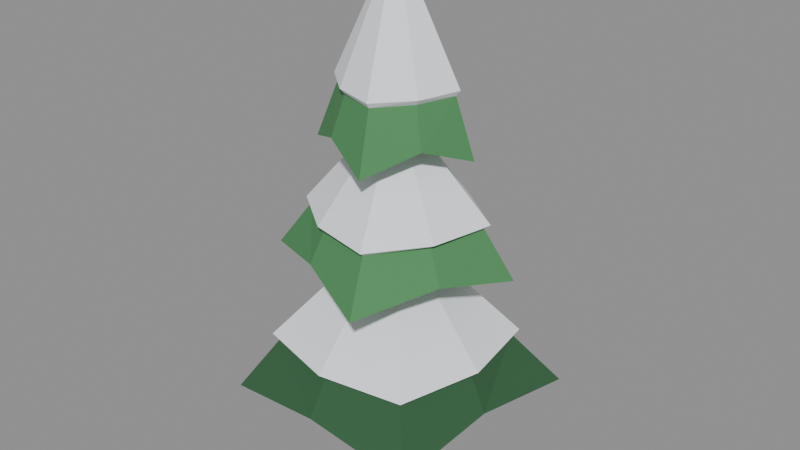 # Source: pine_b.blend  (saved by Blender 5.0.119; exported with 4.5.12 LTS)
import bpy
from mathutils import Matrix  # noqa: F401  (used for matrix-valued properties, if any)

bpy.ops.wm.read_factory_settings(use_empty=True)
scene = bpy.context.scene
scene.name = 'Scene'

# ---- materials (node trees are filled in below, after node groups)
mat_palette_vcol = bpy.data.materials.new('palette_vcol')
mat_palette_vcol.diffuse_color = (1.0, 1.0, 1.0, 1.0)
mat_palette_vcol.roughness = 0.9

# ---- material node trees
mat_palette_vcol.use_nodes = True; mat_palette_vcol.node_tree.nodes.clear()
_N = mat_palette_vcol.node_tree.nodes; _L = mat_palette_vcol.node_tree.links
n0 = _N.new('ShaderNodeBsdfPrincipled'); n0.name = 'Principled BSDF'; n0.location = (-200, 100)
n0.inputs[2].default_value = 0.9
n0.inputs[27].default_value = (0.0, 0.0, 0.0, 1.0)
n1 = _N.new('ShaderNodeOutputMaterial'); n1.name = 'Material Output'; n1.location = (200, 100)
n2 = _N.new('ShaderNodeVertexColor'); n2.name = 'Color Attribute'; n2.location = (-500, 100)
n2.layer_name = 'Col'
_L.new(n0.outputs[0], n1.inputs[0])
_L.new(n2.outputs[0], n0.inputs[0])
n1.is_active_output = True

# ---- meshes
me_tree = bpy.data.meshes.new('Tree')
me_tree.from_pydata([(0.2125, 0.05694, 0.0), (0.05694, 0.2125, 0.0), (-0.1556, 0.1556, 0.0), (-0.2125, -0.05694, 0.0), (-0.05694, -0.2125, 0.0), (0.1556, -0.1556, 0.0), (0.09659, 0.02588, 4.33), (0.02588, 0.09659, 4.33), (-0.07071, 0.07071, 4.33), (-0.09659, -0.02588, 4.33), (-0.02588, -0.09659, 4.33), (0.07071, -0.07071, 4.33), (1.25, 1.11, 0.947), (0.07257, 1.228, 1.134), (-1.018, 1.146, 0.947), (-1.193, 0.07047, 1.134), (-1.187, -1.055, 0.947), (-0.07004, -1.185, 1.134), (1.023, -1.152, 0.947), (1.146, -0.06768, 1.134), (0.8586, 0.7628, 1.508), (0.0569, 0.963, 1.508), (-0.7628, 0.8586, 1.508), (-0.963, 0.0569, 1.508), (-0.8586, -0.7628, 1.508), (-0.0569, -0.963, 1.508), (0.7628, -0.8586, 1.508), (0.963, -0.0569, 1.508), (0.9187, 0.8162, 1.559), (0.06233, 1.055, 1.559), (-0.8162, 0.9187, 1.559), (-1.055, 0.06233, 1.559), (-0.9187, -0.8162, 1.559), (-0.06233, -1.055, 1.559), (0.8162, -0.9187, 1.559), (1.055, -0.06233, 1.559), (0.0, 0.0, 2.8), (1.25, 1.11, 0.947), (0.07257, 1.228, 1.134), (0.0, 0.0, 1.27), (0.07257, 1.228, 1.134), (-1.018, 1.146, 0.947), (0.0, 0.0, 1.27), (-1.018, 1.146, 0.947), (-1.193, 0.07047, 1.134), (0.0, 0.0, 1.27), (-1.193, 0.07047, 1.134), (-1.187, -1.055, 0.947), (0.0, 0.0, 1.27), (-1.187, -1.055, 0.947), (-0.07004, -1.185, 1.134), (0.0, 0.0, 1.27), (-0.07004, -1.185, 1.134), (1.023, -1.152, 0.947), (0.0, 0.0, 1.27), (1.023, -1.152, 0.947), (1.146, -0.06768, 1.134), (0.0, 0.0, 1.27), (1.146, -0.06768, 1.134), (1.25, 1.11, 0.947), (0.0, 0.0, 1.27), (1.096, 0.3991, 2.365), (0.3735, 0.8012, 2.53), (-0.391, 1.074, 2.365), (-0.7715, 0.3597, 2.53), (-1.151, -0.4192, 2.365), (-0.3722, -0.7985, 2.53), (0.4111, -1.129, 2.365), (0.8237, -0.384, 2.53), (0.8094, 0.2947, 2.86), (0.3057, 0.6558, 2.86), (-0.2947, 0.8094, 2.86), (-0.6558, 0.3057, 2.86), (-0.8094, -0.2947, 2.86), (-0.3057, -0.6558, 2.86), (0.2947, -0.8094, 2.86), (0.6558, -0.3057, 2.86), (0.866, 0.3153, 2.905), (0.3349, 0.7184, 2.905), (-0.3153, 0.866, 2.905), (-0.7184, 0.3349, 2.905), (-0.866, -0.3153, 2.905), (-0.3349, -0.7184, 2.905), (0.3153, -0.866, 2.905), (0.7184, -0.3349, 2.905), (0.0, 0.0, 4.0), (1.096, 0.3991, 2.365), (0.3735, 0.8012, 2.53), (0.0, 0.0, 2.65), (0.3735, 0.8012, 2.53), (-0.391, 1.074, 2.365), (0.0, 0.0, 2.65), (-0.391, 1.074, 2.365), (-0.7715, 0.3597, 2.53), (0.0, 0.0, 2.65), (-0.7715, 0.3597, 2.53), (-1.151, -0.4192, 2.365), (0.0, 0.0, 2.65), (-1.151, -0.4192, 2.365), (-0.3722, -0.7985, 2.53), (0.0, 0.0, 2.65), (-0.3722, -0.7985, 2.53), (0.4111, -1.129, 2.365), (0.0, 0.0, 2.65), (0.4111, -1.129, 2.365), (0.8237, -0.384, 2.53), (0.0, 0.0, 2.65), (0.8237, -0.384, 2.53), (1.096, 0.3991, 2.365), (0.0, 0.0, 2.65), (0.7344, 0.2127, 3.538), (0.2937, 0.5332, 3.736), (-0.2246, 0.7753, 3.538), (-0.5267, 0.2901, 3.736), (-0.7777, -0.2253, 3.538), (-0.2991, -0.543, 3.736), (0.2195, -0.7579, 3.538), (0.532, -0.293, 3.736), (0.5516, 0.1598, 4.132), (0.2327, 0.4225, 4.132), (-0.1598, 0.5516, 4.132), (-0.4225, 0.2327, 4.132), (-0.5516, -0.1598, 4.132), (-0.2327, -0.4225, 4.132), (0.1598, -0.5516, 4.132), (0.4225, -0.2327, 4.132), (0.5902, 0.171, 4.186), (0.2549, 0.4629, 4.186), (-0.171, 0.5902, 4.186), (-0.4629, 0.2549, 4.186), (-0.5902, -0.171, 4.186), (-0.2549, -0.4629, 4.186), (0.171, -0.5902, 4.186), (0.4629, -0.2549, 4.186), (0.0, 0.0, 5.5), (0.7344, 0.2127, 3.538), (0.2937, 0.5332, 3.736), (0.0, 0.0, 3.88), (0.2937, 0.5332, 3.736), (-0.2246, 0.7753, 3.538), (0.0, 0.0, 3.88), (-0.2246, 0.7753, 3.538), (-0.5267, 0.2901, 3.736), (0.0, 0.0, 3.88), (-0.5267, 0.2901, 3.736), (-0.7777, -0.2253, 3.538), (0.0, 0.0, 3.88), (-0.7777, -0.2253, 3.538), (-0.2991, -0.543, 3.736), (0.0, 0.0, 3.88), (-0.2991, -0.543, 3.736), (0.2195, -0.7579, 3.538), (0.0, 0.0, 3.88), (0.2195, -0.7579, 3.538), (0.532, -0.293, 3.736), (0.0, 0.0, 3.88), (0.532, -0.293, 3.736), (0.7344, 0.2127, 3.538), (0.0, 0.0, 3.88), (0.4414, 0.08779, 0.0), (0.25, 0.3742, 0.0), (-0.08779, 0.4414, 0.0), (-0.3742, 0.25, 0.0), (-0.4414, -0.08779, 0.0), (-0.25, -0.3742, 0.0), (0.08779, -0.4414, 0.0), (0.3742, -0.25, 0.0), (0.3178, 0.06321, 0.08), (0.18, 0.2694, 0.08), (-0.06321, 0.3178, 0.08), (-0.2694, 0.18, 0.08), (-0.3178, -0.06321, 0.08), (-0.18, -0.2694, 0.08), (0.06321, -0.3178, 0.08), (0.2694, -0.18, 0.08)], [], [(0, 1, 7, 6), (1, 2, 8, 7), (2, 3, 9, 8), (3, 4, 10, 9), (4, 5, 11, 10), (5, 0, 6, 11), (12, 13, 20), (13, 21, 20), (13, 14, 22), (13, 22, 21), (14, 15, 22), (15, 23, 22), (15, 16, 24), (15, 24, 23), (16, 17, 24), (17, 25, 24), (17, 18, 26), (17, 26, 25), (18, 19, 26), (19, 27, 26), (19, 12, 20), (19, 20, 27), (20, 21, 29), (20, 29, 28), (21, 22, 29), (22, 30, 29), (22, 23, 31), (22, 31, 30), (23, 24, 31), (24, 32, 31), (24, 25, 33), (24, 33, 32), (25, 26, 33), (26, 34, 33), (26, 27, 35), (26, 35, 34), (27, 20, 35), (20, 28, 35), (28, 29, 36), (29, 30, 36), (30, 31, 36), (31, 32, 36), (32, 33, 36), (33, 34, 36), (34, 35, 36), (35, 28, 36), (39, 38, 37), (42, 41, 40), (45, 44, 43), (48, 47, 46), (51, 50, 49), (54, 53, 52), (57, 56, 55), (60, 59, 58), (61, 62, 69), (62, 70, 69), (62, 63, 71), (62, 71, 70), (63, 64, 71), (64, 72, 71), (64, 65, 73), (64, 73, 72), (65, 66, 73), (66, 74, 73), (66, 67, 75), (66, 75, 74), (67, 68, 75), (68, 76, 75), (68, 61, 69), (68, 69, 76), (69, 70, 78), (69, 78, 77), (70, 71, 78), (71, 79, 78), (71, 72, 80), (71, 80, 79), (72, 73, 80), (73, 81, 80), (73, 74, 82), (73, 82, 81), (74, 75, 82), (75, 83, 82), (75, 76, 84), (75, 84, 83), (76, 69, 84), (69, 77, 84), (77, 78, 85), (78, 79, 85), (79, 80, 85), (80, 81, 85), (81, 82, 85), (82, 83, 85), (83, 84, 85), (84, 77, 85), (88, 87, 86), (91, 90, 89), (94, 93, 92), (97, 96, 95), (100, 99, 98), (103, 102, 101), (106, 105, 104), (109, 108, 107), (110, 111, 118), (111, 119, 118), (111, 112, 120), (111, 120, 119), (112, 113, 120), (113, 121, 120), (113, 114, 122), (113, 122, 121), (114, 115, 122), (115, 123, 122), (115, 116, 124), (115, 124, 123), (116, 117, 124), (117, 125, 124), (117, 110, 118), (117, 118, 125), (118, 119, 127), (118, 127, 126), (119, 120, 127), (120, 128, 127), (120, 121, 129), (120, 129, 128), (121, 122, 129), (122, 130, 129), (122, 123, 131), (122, 131, 130), (123, 124, 131), (124, 132, 131), (124, 125, 133), (124, 133, 132), (125, 118, 133), (118, 126, 133), (126, 127, 134), (127, 128, 134), (128, 129, 134), (129, 130, 134), (130, 131, 134), (131, 132, 134), (132, 133, 134), (133, 126, 134), (137, 136, 135), (140, 139, 138), (143, 142, 141), (146, 145, 144), (149, 148, 147), (152, 151, 150), (155, 154, 153), (158, 157, 156), (159, 160, 168, 167), (160, 161, 169, 168), (161, 162, 170, 169), (162, 163, 171, 170), (163, 164, 172, 171), (164, 165, 173, 172), (165, 166, 174, 173), (166, 159, 167, 174), (167, 168, 169, 170, 171, 172, 173, 174)])
_ca = me_tree.color_attributes.new('Col', 'FLOAT_COLOR', 'CORNER')
_ca.data.foreach_set('color', [0.1066, 0.05167, 0.02928, 1.0, 0.1066, 0.05167, 0.02928, 1.0, 0.1066, 0.05167, 0.02928, 1.0, 0.1066, 0.05167, 0.02928, 1.0, 0.1066, 0.05167, 0.02928, 1.0, 0.1066, 0.05167, 0.02928, 1.0, 0.1066, 0.05167, 0.02928, 1.0, 0.1066, 0.05167, 0.02928, 1.0, 0.1066, 0.05167, 0.02928, 1.0, 0.1066, 0.05167, 0.02928, 1.0, 0.1066, 0.05167, 0.02928, 1.0, 0.1066, 0.05167, 0.02928, 1.0, 0.1066, 0.05167, 0.02928, 1.0, 0.1066, 0.05167, 0.02928, 1.0, 0.1066, 0.05167, 0.02928, 1.0, 0.1066, 0.05167, 0.02928, 1.0, 0.1066, 0.05167, 0.02928, 1.0, 0.1066, 0.05167, 0.02928, 1.0, 0.1066, 0.05167, 0.02928, 1.0, 0.1066, 0.05167, 0.02928, 1.0, 0.1066, 0.05167, 0.02928, 1.0, 0.1066, 0.05167, 0.02928, 1.0, 0.1066, 0.05167, 0.02928, 1.0, 0.1066, 0.05167, 0.02928, 1.0, 0.03039, 0.1114, 0.04427, 1.0, 0.03039, 0.1114, 0.04427, 1.0, 0.03039, 0.1114, 0.04427, 1.0, 0.03039, 0.1114, 0.04427, 1.0, 0.03039, 0.1114, 0.04427, 1.0, 0.03039, 0.1114, 0.04427, 1.0, 0.03039, 0.1114, 0.04427, 1.0, 0.03039, 0.1114, 0.04427, 1.0, 0.03039, 0.1114, 0.04427, 1.0, 0.03039, 0.1114, 0.04427, 1.0, 0.03039, 0.1114, 0.04427, 1.0, 0.03039, 0.1114, 0.04427, 1.0, 0.03039, 0.1114, 0.04427, 1.0, 0.03039, 0.1114, 0.04427, 1.0, 0.03039, 0.1114, 0.04427, 1.0, 0.03039, 0.1114, 0.04427, 1.0, 0.03039, 0.1114, 0.04427, 1.0, 0.03039, 0.1114, 0.04427, 1.0, 0.03039, 0.1114, 0.04427, 1.0, 0.03039, 0.1114, 0.04427, 1.0, 0.03039, 0.1114, 0.04427, 1.0, 0.03039, 0.1114, 0.04427, 1.0, 0.03039, 0.1114, 0.04427, 1.0, 0.03039, 0.1114, 0.04427, 1.0, 0.03039, 0.1114, 0.04427, 1.0, 0.03039, 0.1114, 0.04427, 1.0, 0.03039, 0.1114, 0.04427, 1.0, 0.03039, 0.1114, 0.04427, 1.0, 0.03039, 0.1114, 0.04427, 1.0, 0.03039, 0.1114, 0.04427, 1.0, 0.03039, 0.1114, 0.04427, 1.0, 0.03039, 0.1114, 0.04427, 1.0, 0.03039, 0.1114, 0.04427, 1.0, 0.03039, 0.1114, 0.04427, 1.0, 0.03039, 0.1114, 0.04427, 1.0, 0.03039, 0.1114, 0.04427, 1.0, 0.03039, 0.1114, 0.04427, 1.0, 0.03039, 0.1114, 0.04427, 1.0, 0.03039, 0.1114, 0.04427, 1.0, 0.03039, 0.1114, 0.04427, 1.0, 0.03039, 0.1114, 0.04427, 1.0, 0.03039, 0.1114, 0.04427, 1.0, 0.03039, 0.1114, 0.04427, 1.0, 0.03039, 0.1114, 0.04427, 1.0, 0.03039, 0.1114, 0.04427, 1.0, 0.03039, 0.1114, 0.04427, 1.0, 0.03039, 0.1114, 0.04427, 1.0, 0.03039, 0.1114, 0.04427, 1.0, 0.8816, 0.9151, 0.9579, 1.0, 0.8816, 0.9151, 0.9579, 1.0, 0.8816, 0.9151, 0.9579, 1.0, 0.8816, 0.9151, 0.9579, 1.0, 0.8816, 0.9151, 0.9579, 1.0, 0.8816, 0.9151, 0.9579, 1.0, 0.8816, 0.9151, 0.9579, 1.0, 0.8816, 0.9151, 0.9579, 1.0, 0.8816, 0.9151, 0.9579, 1.0, 0.8816, 0.9151, 0.9579, 1.0, 0.8816, 0.9151, 0.9579, 1.0, 0.8816, 0.9151, 0.9579, 1.0, 0.8816, 0.9151, 0.9579, 1.0, 0.8816, 0.9151, 0.9579, 1.0, 0.8816, 0.9151, 0.9579, 1.0, 0.8816, 0.9151, 0.9579, 1.0, 0.8816, 0.9151, 0.9579, 1.0, 0.8816, 0.9151, 0.9579, 1.0, 0.8816, 0.9151, 0.9579, 1.0, 0.8816, 0.9151, 0.9579, 1.0, 0.8816, 0.9151, 0.9579, 1.0, 0.8816, 0.9151, 0.9579, 1.0, 0.8816, 0.9151, 0.9579, 1.0, 0.8816, 0.9151, 0.9579, 1.0, 0.8816, 0.9151, 0.9579, 1.0, 0.8816, 0.9151, 0.9579, 1.0, 0.8816, 0.9151, 0.9579, 1.0, 0.8816, 0.9151, 0.9579, 1.0, 0.8816, 0.9151, 0.9579, 1.0, 0.8816, 0.9151, 0.9579, 1.0, 0.8816, 0.9151, 0.9579, 1.0, 0.8816, 0.9151, 0.9579, 1.0, 0.8816, 0.9151, 0.9579, 1.0, 0.8816, 0.9151, 0.9579, 1.0, 0.8816, 0.9151, 0.9579, 1.0, 0.8816, 0.9151, 0.9579, 1.0, 0.8816, 0.9151, 0.9579, 1.0, 0.8816, 0.9151, 0.9579, 1.0, 0.8816, 0.9151, 0.9579, 1.0, 0.8816, 0.9151, 0.9579, 1.0, 0.8816, 0.9151, 0.9579, 1.0, 0.8816, 0.9151, 0.9579, 1.0, 0.8816, 0.9151, 0.9579, 1.0, 0.8816, 0.9151, 0.9579, 1.0, 0.8816, 0.9151, 0.9579, 1.0, 0.8816, 0.9151, 0.9579, 1.0, 0.8816, 0.9151, 0.9579, 1.0, 0.8816, 0.9151, 0.9579, 1.0, 0.8816, 0.9151, 0.9579, 1.0, 0.8816, 0.9151, 0.9579, 1.0, 0.8816, 0.9151, 0.9579, 1.0, 0.8816, 0.9151, 0.9579, 1.0, 0.8816, 0.9151, 0.9579, 1.0, 0.8816, 0.9151, 0.9579, 1.0, 0.8816, 0.9151, 0.9579, 1.0, 0.8816, 0.9151, 0.9579, 1.0, 0.8816, 0.9151, 0.9579, 1.0, 0.8816, 0.9151, 0.9579, 1.0, 0.8816, 0.9151, 0.9579, 1.0, 0.8816, 0.9151, 0.9579, 1.0, 0.8816, 0.9151, 0.9579, 1.0, 0.8816, 0.9151, 0.9579, 1.0, 0.8816, 0.9151, 0.9579, 1.0, 0.8816, 0.9151, 0.9579, 1.0, 0.8816, 0.9151, 0.9579, 1.0, 0.8816, 0.9151, 0.9579, 1.0, 0.8816, 0.9151, 0.9579, 1.0, 0.8816, 0.9151, 0.9579, 1.0, 0.8816, 0.9151, 0.9579, 1.0, 0.8816, 0.9151, 0.9579, 1.0, 0.8816, 0.9151, 0.9579, 1.0, 0.8816, 0.9151, 0.9579, 1.0, 0.03039, 0.1114, 0.04427, 1.0, 0.03039, 0.1114, 0.04427, 1.0, 0.03039, 0.1114, 0.04427, 1.0, 0.03039, 0.1114, 0.04427, 1.0, 0.03039, 0.1114, 0.04427, 1.0, 0.03039, 0.1114, 0.04427, 1.0, 0.03039, 0.1114, 0.04427, 1.0, 0.03039, 0.1114, 0.04427, 1.0, 0.03039, 0.1114, 0.04427, 1.0, 0.03039, 0.1114, 0.04427, 1.0, 0.03039, 0.1114, 0.04427, 1.0, 0.03039, 0.1114, 0.04427, 1.0, 0.03039, 0.1114, 0.04427, 1.0, 0.03039, 0.1114, 0.04427, 1.0, 0.03039, 0.1114, 0.04427, 1.0, 0.03039, 0.1114, 0.04427, 1.0, 0.03039, 0.1114, 0.04427, 1.0, 0.03039, 0.1114, 0.04427, 1.0, 0.03039, 0.1114, 0.04427, 1.0, 0.03039, 0.1114, 0.04427, 1.0, 0.03039, 0.1114, 0.04427, 1.0, 0.03039, 0.1114, 0.04427, 1.0, 0.03039, 0.1114, 0.04427, 1.0, 0.03039, 0.1114, 0.04427, 1.0, 0.07232, 0.2561, 0.0928, 1.0, 0.07232, 0.2561, 0.0928, 1.0, 0.07232, 0.2561, 0.0928, 1.0, 0.07232, 0.2561, 0.0928, 1.0, 0.07232, 0.2561, 0.0928, 1.0, 0.07232, 0.2561, 0.0928, 1.0, 0.07232, 0.2561, 0.0928, 1.0, 0.07232, 0.2561, 0.0928, 1.0, 0.07232, 0.2561, 0.0928, 1.0, 0.07232, 0.2561, 0.0928, 1.0, 0.07232, 0.2561, 0.0928, 1.0, 0.07232, 0.2561, 0.0928, 1.0, 0.07232, 0.2561, 0.0928, 1.0, 0.07232, 0.2561, 0.0928, 1.0, 0.07232, 0.2561, 0.0928, 1.0, 0.07232, 0.2561, 0.0928, 1.0, 0.07232, 0.2561, 0.0928, 1.0, 0.07232, 0.2561, 0.0928, 1.0, 0.07232, 0.2561, 0.0928, 1.0, 0.07232, 0.2561, 0.0928, 1.0, 0.07232, 0.2561, 0.0928, 1.0, 0.07232, 0.2561, 0.0928, 1.0, 0.07232, 0.2561, 0.0928, 1.0, 0.07232, 0.2561, 0.0928, 1.0, 0.07232, 0.2561, 0.0928, 1.0, 0.07232, 0.2561, 0.0928, 1.0, 0.07232, 0.2561, 0.0928, 1.0, 0.07232, 0.2561, 0.0928, 1.0, 0.07232, 0.2561, 0.0928, 1.0, 0.07232, 0.2561, 0.0928, 1.0, 0.07232, 0.2561, 0.0928, 1.0, 0.07232, 0.2561, 0.0928, 1.0, 0.07232, 0.2561, 0.0928, 1.0, 0.07232, 0.2561, 0.0928, 1.0, 0.07232, 0.2561, 0.0928, 1.0, 0.07232, 0.2561, 0.0928, 1.0, 0.07232, 0.2561, 0.0928, 1.0, 0.07232, 0.2561, 0.0928, 1.0, 0.07232, 0.2561, 0.0928, 1.0, 0.07232, 0.2561, 0.0928, 1.0, 0.07232, 0.2561, 0.0928, 1.0, 0.07232, 0.2561, 0.0928, 1.0, 0.07232, 0.2561, 0.0928, 1.0, 0.07232, 0.2561, 0.0928, 1.0, 0.07232, 0.2561, 0.0928, 1.0, 0.07232, 0.2561, 0.0928, 1.0, 0.07232, 0.2561, 0.0928, 1.0, 0.07232, 0.2561, 0.0928, 1.0, 0.8816, 0.9151, 0.9579, 1.0, 0.8816, 0.9151, 0.9579, 1.0, 0.8816, 0.9151, 0.9579, 1.0, 0.8816, 0.9151, 0.9579, 1.0, 0.8816, 0.9151, 0.9579, 1.0, 0.8816, 0.9151, 0.9579, 1.0, 0.8816, 0.9151, 0.9579, 1.0, 0.8816, 0.9151, 0.9579, 1.0, 0.8816, 0.9151, 0.9579, 1.0, 0.8816, 0.9151, 0.9579, 1.0, 0.8816, 0.9151, 0.9579, 1.0, 0.8816, 0.9151, 0.9579, 1.0, 0.8816, 0.9151, 0.9579, 1.0, 0.8816, 0.9151, 0.9579, 1.0, 0.8816, 0.9151, 0.9579, 1.0, 0.8816, 0.9151, 0.9579, 1.0, 0.8816, 0.9151, 0.9579, 1.0, 0.8816, 0.9151, 0.9579, 1.0, 0.8816, 0.9151, 0.9579, 1.0, 0.8816, 0.9151, 0.9579, 1.0, 0.8816, 0.9151, 0.9579, 1.0, 0.8816, 0.9151, 0.9579, 1.0, 0.8816, 0.9151, 0.9579, 1.0, 0.8816, 0.9151, 0.9579, 1.0, 0.8816, 0.9151, 0.9579, 1.0, 0.8816, 0.9151, 0.9579, 1.0, 0.8816, 0.9151, 0.9579, 1.0, 0.8816, 0.9151, 0.9579, 1.0, 0.8816, 0.9151, 0.9579, 1.0, 0.8816, 0.9151, 0.9579, 1.0, 0.8816, 0.9151, 0.9579, 1.0, 0.8816, 0.9151, 0.9579, 1.0, 0.8816, 0.9151, 0.9579, 1.0, 0.8816, 0.9151, 0.9579, 1.0, 0.8816, 0.9151, 0.9579, 1.0, 0.8816, 0.9151, 0.9579, 1.0, 0.8816, 0.9151, 0.9579, 1.0, 0.8816, 0.9151, 0.9579, 1.0, 0.8816, 0.9151, 0.9579, 1.0, 0.8816, 0.9151, 0.9579, 1.0, 0.8816, 0.9151, 0.9579, 1.0, 0.8816, 0.9151, 0.9579, 1.0, 0.8816, 0.9151, 0.9579, 1.0, 0.8816, 0.9151, 0.9579, 1.0, 0.8816, 0.9151, 0.9579, 1.0, 0.8816, 0.9151, 0.9579, 1.0, 0.8816, 0.9151, 0.9579, 1.0, 0.8816, 0.9151, 0.9579, 1.0, 0.8816, 0.9151, 0.9579, 1.0, 0.8816, 0.9151, 0.9579, 1.0, 0.8816, 0.9151, 0.9579, 1.0, 0.8816, 0.9151, 0.9579, 1.0, 0.8816, 0.9151, 0.9579, 1.0, 0.8816, 0.9151, 0.9579, 1.0, 0.8816, 0.9151, 0.9579, 1.0, 0.8816, 0.9151, 0.9579, 1.0, 0.8816, 0.9151, 0.9579, 1.0, 0.8816, 0.9151, 0.9579, 1.0, 0.8816, 0.9151, 0.9579, 1.0, 0.8816, 0.9151, 0.9579, 1.0, 0.8816, 0.9151, 0.9579, 1.0, 0.8816, 0.9151, 0.9579, 1.0, 0.8816, 0.9151, 0.9579, 1.0, 0.8816, 0.9151, 0.9579, 1.0, 0.8816, 0.9151, 0.9579, 1.0, 0.8816, 0.9151, 0.9579, 1.0, 0.8816, 0.9151, 0.9579, 1.0, 0.8816, 0.9151, 0.9579, 1.0, 0.8816, 0.9151, 0.9579, 1.0, 0.8816, 0.9151, 0.9579, 1.0, 0.8816, 0.9151, 0.9579, 1.0, 0.8816, 0.9151, 0.9579, 1.0, 0.07232, 0.2561, 0.0928, 1.0, 0.07232, 0.2561, 0.0928, 1.0, 0.07232, 0.2561, 0.0928, 1.0, 0.07232, 0.2561, 0.0928, 1.0, 0.07232, 0.2561, 0.0928, 1.0, 0.07232, 0.2561, 0.0928, 1.0, 0.07232, 0.2561, 0.0928, 1.0, 0.07232, 0.2561, 0.0928, 1.0, 0.07232, 0.2561, 0.0928, 1.0, 0.07232, 0.2561, 0.0928, 1.0, 0.07232, 0.2561, 0.0928, 1.0, 0.07232, 0.2561, 0.0928, 1.0, 0.07232, 0.2561, 0.0928, 1.0, 0.07232, 0.2561, 0.0928, 1.0, 0.07232, 0.2561, 0.0928, 1.0, 0.07232, 0.2561, 0.0928, 1.0, 0.07232, 0.2561, 0.0928, 1.0, 0.07232, 0.2561, 0.0928, 1.0, 0.07232, 0.2561, 0.0928, 1.0, 0.07232, 0.2561, 0.0928, 1.0, 0.07232, 0.2561, 0.0928, 1.0, 0.07232, 0.2561, 0.0928, 1.0, 0.07232, 0.2561, 0.0928, 1.0, 0.07232, 0.2561, 0.0928, 1.0, 0.07232, 0.2561, 0.0928, 1.0, 0.07232, 0.2561, 0.0928, 1.0, 0.07232, 0.2561, 0.0928, 1.0, 0.07232, 0.2561, 0.0928, 1.0, 0.07232, 0.2561, 0.0928, 1.0, 0.07232, 0.2561, 0.0928, 1.0, 0.07232, 0.2561, 0.0928, 1.0, 0.07232, 0.2561, 0.0928, 1.0, 0.07232, 0.2561, 0.0928, 1.0, 0.07232, 0.2561, 0.0928, 1.0, 0.07232, 0.2561, 0.0928, 1.0, 0.07232, 0.2561, 0.0928, 1.0, 0.07232, 0.2561, 0.0928, 1.0, 0.07232, 0.2561, 0.0928, 1.0, 0.07232, 0.2561, 0.0928, 1.0, 0.07232, 0.2561, 0.0928, 1.0, 0.07232, 0.2561, 0.0928, 1.0, 0.07232, 0.2561, 0.0928, 1.0, 0.07232, 0.2561, 0.0928, 1.0, 0.07232, 0.2561, 0.0928, 1.0, 0.07232, 0.2561, 0.0928, 1.0, 0.07232, 0.2561, 0.0928, 1.0, 0.07232, 0.2561, 0.0928, 1.0, 0.07232, 0.2561, 0.0928, 1.0, 0.07232, 0.2561, 0.0928, 1.0, 0.07232, 0.2561, 0.0928, 1.0, 0.07232, 0.2561, 0.0928, 1.0, 0.07232, 0.2561, 0.0928, 1.0, 0.07232, 0.2561, 0.0928, 1.0, 0.07232, 0.2561, 0.0928, 1.0, 0.07232, 0.2561, 0.0928, 1.0, 0.07232, 0.2561, 0.0928, 1.0, 0.07232, 0.2561, 0.0928, 1.0, 0.07232, 0.2561, 0.0928, 1.0, 0.07232, 0.2561, 0.0928, 1.0, 0.07232, 0.2561, 0.0928, 1.0, 0.07232, 0.2561, 0.0928, 1.0, 0.07232, 0.2561, 0.0928, 1.0, 0.07232, 0.2561, 0.0928, 1.0, 0.07232, 0.2561, 0.0928, 1.0, 0.07232, 0.2561, 0.0928, 1.0, 0.07232, 0.2561, 0.0928, 1.0, 0.07232, 0.2561, 0.0928, 1.0, 0.07232, 0.2561, 0.0928, 1.0, 0.07232, 0.2561, 0.0928, 1.0, 0.07232, 0.2561, 0.0928, 1.0, 0.07232, 0.2561, 0.0928, 1.0, 0.07232, 0.2561, 0.0928, 1.0, 0.8816, 0.9151, 0.9579, 1.0, 0.8816, 0.9151, 0.9579, 1.0, 0.8816, 0.9151, 0.9579, 1.0, 0.8816, 0.9151, 0.9579, 1.0, 0.8816, 0.9151, 0.9579, 1.0, 0.8816, 0.9151, 0.9579, 1.0, 0.8816, 0.9151, 0.9579, 1.0, 0.8816, 0.9151, 0.9579, 1.0, 0.8816, 0.9151, 0.9579, 1.0, 0.8816, 0.9151, 0.9579, 1.0, 0.8816, 0.9151, 0.9579, 1.0, 0.8816, 0.9151, 0.9579, 1.0, 0.8816, 0.9151, 0.9579, 1.0, 0.8816, 0.9151, 0.9579, 1.0, 0.8816, 0.9151, 0.9579, 1.0, 0.8816, 0.9151, 0.9579, 1.0, 0.8816, 0.9151, 0.9579, 1.0, 0.8816, 0.9151, 0.9579, 1.0, 0.8816, 0.9151, 0.9579, 1.0, 0.8816, 0.9151, 0.9579, 1.0, 0.8816, 0.9151, 0.9579, 1.0, 0.8816, 0.9151, 0.9579, 1.0, 0.8816, 0.9151, 0.9579, 1.0, 0.8816, 0.9151, 0.9579, 1.0, 0.8816, 0.9151, 0.9579, 1.0, 0.8816, 0.9151, 0.9579, 1.0, 0.8816, 0.9151, 0.9579, 1.0, 0.8816, 0.9151, 0.9579, 1.0, 0.8816, 0.9151, 0.9579, 1.0, 0.8816, 0.9151, 0.9579, 1.0, 0.8816, 0.9151, 0.9579, 1.0, 0.8816, 0.9151, 0.9579, 1.0, 0.8816, 0.9151, 0.9579, 1.0, 0.8816, 0.9151, 0.9579, 1.0, 0.8816, 0.9151, 0.9579, 1.0, 0.8816, 0.9151, 0.9579, 1.0, 0.8816, 0.9151, 0.9579, 1.0, 0.8816, 0.9151, 0.9579, 1.0, 0.8816, 0.9151, 0.9579, 1.0, 0.8816, 0.9151, 0.9579, 1.0, 0.8816, 0.9151, 0.9579, 1.0, 0.8816, 0.9151, 0.9579, 1.0, 0.8816, 0.9151, 0.9579, 1.0, 0.8816, 0.9151, 0.9579, 1.0, 0.8816, 0.9151, 0.9579, 1.0, 0.8816, 0.9151, 0.9579, 1.0, 0.8816, 0.9151, 0.9579, 1.0, 0.8816, 0.9151, 0.9579, 1.0, 0.8816, 0.9151, 0.9579, 1.0, 0.8816, 0.9151, 0.9579, 1.0, 0.8816, 0.9151, 0.9579, 1.0, 0.8816, 0.9151, 0.9579, 1.0, 0.8816, 0.9151, 0.9579, 1.0, 0.8816, 0.9151, 0.9579, 1.0, 0.8816, 0.9151, 0.9579, 1.0, 0.8816, 0.9151, 0.9579, 1.0, 0.8816, 0.9151, 0.9579, 1.0, 0.8816, 0.9151, 0.9579, 1.0, 0.8816, 0.9151, 0.9579, 1.0, 0.8816, 0.9151, 0.9579, 1.0, 0.8816, 0.9151, 0.9579, 1.0, 0.8816, 0.9151, 0.9579, 1.0, 0.8816, 0.9151, 0.9579, 1.0, 0.8816, 0.9151, 0.9579, 1.0, 0.8816, 0.9151, 0.9579, 1.0, 0.8816, 0.9151, 0.9579, 1.0, 0.8816, 0.9151, 0.9579, 1.0, 0.8816, 0.9151, 0.9579, 1.0, 0.8816, 0.9151, 0.9579, 1.0, 0.8816, 0.9151, 0.9579, 1.0, 0.8816, 0.9151, 0.9579, 1.0, 0.8816, 0.9151, 0.9579, 1.0, 0.07232, 0.2561, 0.0928, 1.0, 0.07232, 0.2561, 0.0928, 1.0, 0.07232, 0.2561, 0.0928, 1.0, 0.07232, 0.2561, 0.0928, 1.0, 0.07232, 0.2561, 0.0928, 1.0, 0.07232, 0.2561, 0.0928, 1.0, 0.07232, 0.2561, 0.0928, 1.0, 0.07232, 0.2561, 0.0928, 1.0, 0.07232, 0.2561, 0.0928, 1.0, 0.07232, 0.2561, 0.0928, 1.0, 0.07232, 0.2561, 0.0928, 1.0, 0.07232, 0.2561, 0.0928, 1.0, 0.07232, 0.2561, 0.0928, 1.0, 0.07232, 0.2561, 0.0928, 1.0, 0.07232, 0.2561, 0.0928, 1.0, 0.07232, 0.2561, 0.0928, 1.0, 0.07232, 0.2561, 0.0928, 1.0, 0.07232, 0.2561, 0.0928, 1.0, 0.07232, 0.2561, 0.0928, 1.0, 0.07232, 0.2561, 0.0928, 1.0, 0.07232, 0.2561, 0.0928, 1.0, 0.07232, 0.2561, 0.0928, 1.0, 0.07232, 0.2561, 0.0928, 1.0, 0.07232, 0.2561, 0.0928, 1.0, 0.8816, 0.9151, 0.9579, 1.0, 0.8816, 0.9151, 0.9579, 1.0, 0.8816, 0.9151, 0.9579, 1.0, 0.8816, 0.9151, 0.9579, 1.0, 0.8816, 0.9151, 0.9579, 1.0, 0.8816, 0.9151, 0.9579, 1.0, 0.8816, 0.9151, 0.9579, 1.0, 0.8816, 0.9151, 0.9579, 1.0, 0.8816, 0.9151, 0.9579, 1.0, 0.8816, 0.9151, 0.9579, 1.0, 0.8816, 0.9151, 0.9579, 1.0, 0.8816, 0.9151, 0.9579, 1.0, 0.8816, 0.9151, 0.9579, 1.0, 0.8816, 0.9151, 0.9579, 1.0, 0.8816, 0.9151, 0.9579, 1.0, 0.8816, 0.9151, 0.9579, 1.0, 0.8816, 0.9151, 0.9579, 1.0, 0.8816, 0.9151, 0.9579, 1.0, 0.8816, 0.9151, 0.9579, 1.0, 0.8816, 0.9151, 0.9579, 1.0, 0.8816, 0.9151, 0.9579, 1.0, 0.8816, 0.9151, 0.9579, 1.0, 0.8816, 0.9151, 0.9579, 1.0, 0.8816, 0.9151, 0.9579, 1.0, 0.8816, 0.9151, 0.9579, 1.0, 0.8816, 0.9151, 0.9579, 1.0, 0.8816, 0.9151, 0.9579, 1.0, 0.8816, 0.9151, 0.9579, 1.0, 0.8816, 0.9151, 0.9579, 1.0, 0.8816, 0.9151, 0.9579, 1.0, 0.8816, 0.9151, 0.9579, 1.0, 0.8816, 0.9151, 0.9579, 1.0, 0.8816, 0.9151, 0.9579, 1.0, 0.8816, 0.9151, 0.9579, 1.0, 0.8816, 0.9151, 0.9579, 1.0, 0.8816, 0.9151, 0.9579, 1.0, 0.8816, 0.9151, 0.9579, 1.0, 0.8816, 0.9151, 0.9579, 1.0, 0.8816, 0.9151, 0.9579, 1.0, 0.8816, 0.9151, 0.9579, 1.0])
me_tree.materials.append(mat_palette_vcol)
me_tree.update()

# ---- objects
ob_tree = bpy.data.objects.new('Tree', me_tree)

# ---- transforms, parenting, visibility, modifiers, constraints
ob_tree.location = (0.0, 0.0, 0.0)

# ---- collection membership
scene.collection.objects.link(ob_tree)

# ---- scene / render settings (as saved in the file)
scene.frame_start = 1; scene.frame_end = 250; scene.frame_set(1)
scene.render.engine = 'BLENDER_EEVEE_NEXT'
scene.render.bake_bias = 0.0
scene.render.bake_samples = 0
scene.cycles.sampling_pattern = 'TABULATED_SOBOL'
scene.eevee.use_volume_custom_range = False
bpy.context.view_layer.update()

# ---- added for rendering (the .blend has no active camera and no usable light): camera, sun + grey world if the file has none
cam_auto = bpy.data.cameras.new('AutoCamera')
cam_auto.lens = 50.0
cam_auto.sensor_width = 36.0
cam_auto.clip_end = 1000.0
ob_auto_camera = bpy.data.objects.new('AutoCamera', cam_auto)
scene.collection.objects.link(ob_auto_camera)
ob_auto_camera.location = (6.02768, -7.17762, 7.54936)
ob_auto_camera.rotation_euler = (1.09748, -7.21219e-08, 0.694738)
scene.camera = ob_auto_camera
light_auto_sun = bpy.data.lights.new('AutoSun', 'SUN')
light_auto_sun.energy = 3.0
light_auto_sun.angle = 0.0523599
ob_auto_sun = bpy.data.objects.new('AutoSun', light_auto_sun)
scene.collection.objects.link(ob_auto_sun)
ob_auto_sun.rotation_euler = (0.872665, 0.174533, 0.523599)
if scene.world is None:
    world_auto = bpy.data.worlds.new('AutoWorld')
    world_auto.color = (0.3, 0.3, 0.3)
    scene.world = world_auto
bpy.context.view_layer.update()
